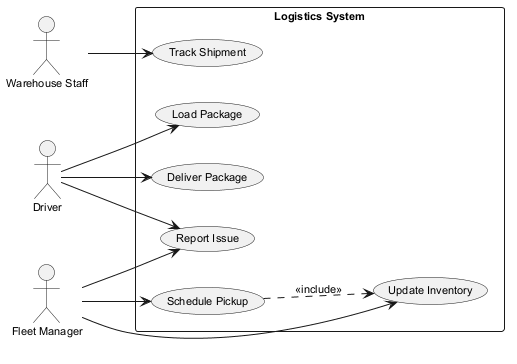

The diagram above was rendered by PlantUML. Its source (embedded in the PNG):
@startuml
skinparam monochrome true
skinparam defaultFontSize 11
left to right direction
actor "Driver" as D
actor "Warehouse Staff" as WS
actor "Fleet Manager" as FM
rectangle "Logistics System" {
  usecase "Deliver Package" as UC_DeliverPackage
  usecase "Load Package" as UC_LoadPackage
  usecase "Track Shipment" as UC_TrackShipment
  usecase "Update Inventory" as UC_UpdateInventory
  usecase "Report Issue" as UC_ReportIssue
  usecase "Schedule Pickup" as UC_SchedulePickup
}
D --> UC_LoadPackage
D --> UC_DeliverPackage
D --> UC_ReportIssue
WS --> UC_TrackShipment
FM --> UC_SchedulePickup
FM --> UC_ReportIssue
FM --> UC_UpdateInventory
UC_SchedulePickup ..> UC_UpdateInventory : <<include>>
@enduml